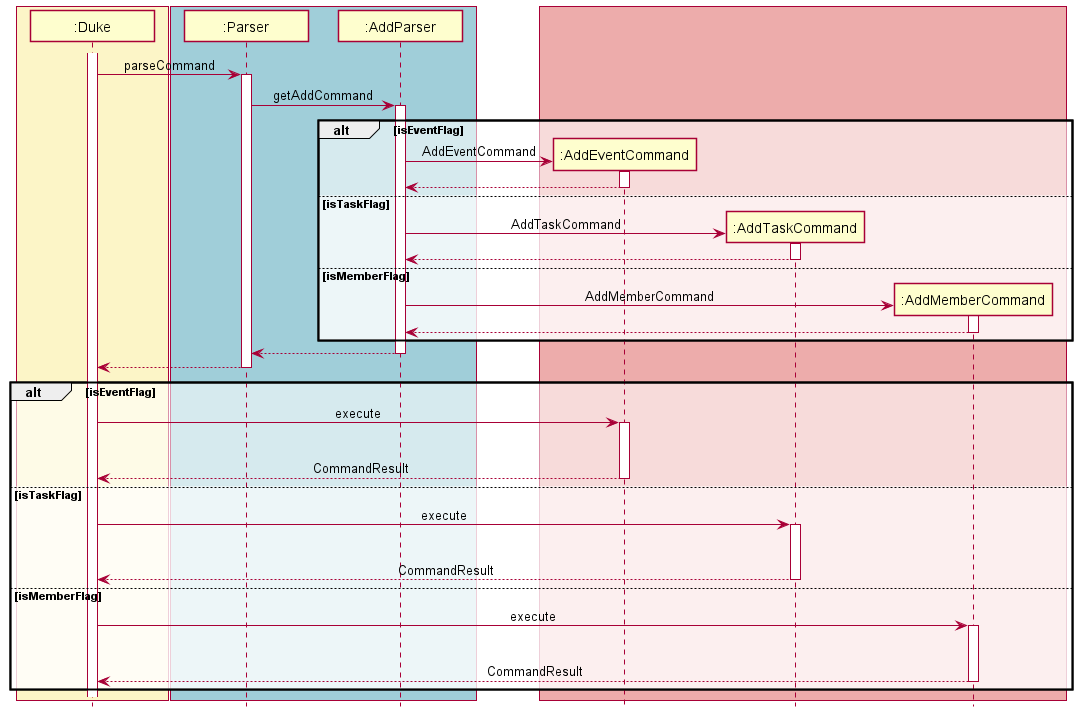

The diagram above was rendered by PlantUML. Its source (embedded in the PNG):
@startuml
!include style.puml
box DUKE_COLOR
Participant ":Duke" as Duke
end box
activate Duke
box BLUE_COLOR
Participant ":Parser" as Parser
participant ":AddParser" as AddParser


Duke -> Parser :parseCommand
create ":AddParser" as AddParser
end box
activate Parser

Parser -> AddParser: getAddCommand
activate AddParser

box LOGIC_COLOR
alt isEventFlag
create ":AddEventCommand" as AddEventCommand
AddParser -> AddEventCommand: AddEventCommand
activate AddEventCommand
return

else isTaskFlag
create ":AddTaskCommand" as AddTaskCommand
AddParser -> AddTaskCommand: AddTaskCommand
activate AddTaskCommand
return

else isMemberFlag
create ":AddMemberCommand" as AddMemberCommand
AddParser -> AddMemberCommand: AddMemberCommand
activate AddMemberCommand
return
end
end box
return
return

alt isEventFlag
Duke -> AddEventCommand : execute
activate AddEventCommand
|||
return CommandResult

else isTaskFlag
Duke -> AddTaskCommand : execute
activate AddTaskCommand
|||
return CommandResult

else isMemberFlag
Duke -> AddMemberCommand : execute
activate AddMemberCommand
|||
return CommandResult
end

@enduml